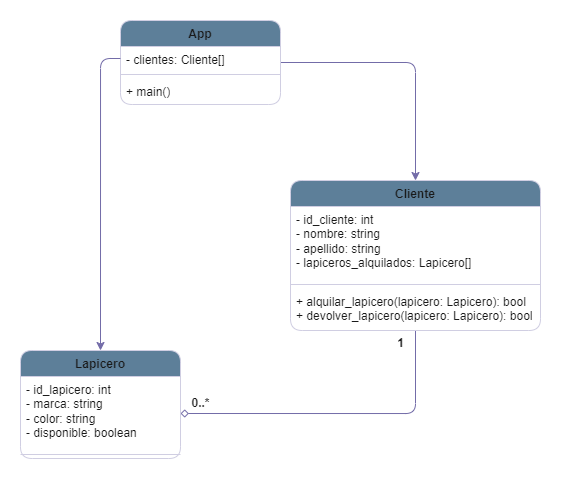

The diagram above was exported from draw.io. Its source (the exported page's mxGraphModel, read from the mxfile embedded in the PNG):
<mxGraphModel dx="957" dy="474" grid="1" gridSize="10" guides="1" tooltips="1" connect="1" arrows="1" fold="1" page="1" pageScale="1" pageWidth="827" pageHeight="1169" math="0" shadow="0">
  <root>
    <mxCell id="0" />
    <mxCell id="1" parent="0" />
    <mxCell id="CKOdoIwNOiDxa_bnxZwN-24" style="edgeStyle=orthogonalEdgeStyle;rounded=1;orthogonalLoop=1;jettySize=auto;html=1;entryX=1;entryY=0.5;entryDx=0;entryDy=0;endArrow=diamond;endFill=0;strokeWidth=1;endSize=6;labelBackgroundColor=none;strokeColor=#736CA8;fontColor=default;" edge="1" parent="1" source="CKOdoIwNOiDxa_bnxZwN-1" target="CKOdoIwNOiDxa_bnxZwN-10">
      <mxGeometry relative="1" as="geometry" />
    </mxCell>
    <mxCell id="CKOdoIwNOiDxa_bnxZwN-1" value="Cliente" style="swimlane;fontStyle=1;align=center;verticalAlign=top;childLayout=stackLayout;horizontal=1;startSize=26;horizontalStack=0;resizeParent=1;resizeParentMax=0;resizeLast=0;collapsible=1;marginBottom=0;whiteSpace=wrap;fillColor=#5D7F99;labelBackgroundColor=none;strokeColor=#D0CEE2;fontColor=#1A1A1A;rounded=1;" vertex="1" parent="1">
      <mxGeometry x="450" y="280" width="250" height="150" as="geometry">
        <mxRectangle x="200" y="100" width="60" height="30" as="alternateBounds" />
      </mxGeometry>
    </mxCell>
    <mxCell id="CKOdoIwNOiDxa_bnxZwN-2" value="- id_cliente: int&#10;- nombre: string&#10;- apellido: string&#10;- lapiceros_alquilados: Lapicero[]" style="text;strokeColor=none;fillColor=none;align=left;verticalAlign=top;spacingLeft=4;spacingRight=4;overflow=hidden;rotatable=0;points=[[0,0.5],[1,0.5]];portConstraint=eastwest;whiteSpace=wrap;labelBackgroundColor=none;fontColor=#1A1A1A;rounded=1;" vertex="1" parent="CKOdoIwNOiDxa_bnxZwN-1">
      <mxGeometry y="26" width="250" height="74" as="geometry" />
    </mxCell>
    <mxCell id="CKOdoIwNOiDxa_bnxZwN-3" value="" style="line;strokeWidth=1;fillColor=none;align=left;verticalAlign=middle;spacingTop=-1;spacingLeft=3;spacingRight=3;rotatable=0;labelPosition=right;points=[];portConstraint=eastwest;strokeColor=#D0CEE2;labelBackgroundColor=none;fontColor=#1A1A1A;rounded=1;" vertex="1" parent="CKOdoIwNOiDxa_bnxZwN-1">
      <mxGeometry y="100" width="250" height="8" as="geometry" />
    </mxCell>
    <mxCell id="CKOdoIwNOiDxa_bnxZwN-4" value="+ alquilar_lapicero(lapicero: Lapicero): bool&#10;+ devolver_lapicero(lapicero: Lapicero): bool" style="text;strokeColor=none;fillColor=none;align=left;verticalAlign=top;spacingLeft=4;spacingRight=4;overflow=hidden;rotatable=0;points=[[0,0.5],[1,0.5]];portConstraint=eastwest;whiteSpace=wrap;labelBackgroundColor=none;fontColor=#1A1A1A;rounded=1;" vertex="1" parent="CKOdoIwNOiDxa_bnxZwN-1">
      <mxGeometry y="108" width="250" height="42" as="geometry" />
    </mxCell>
    <mxCell id="CKOdoIwNOiDxa_bnxZwN-9" value="Lapicero" style="swimlane;fontStyle=1;align=center;verticalAlign=top;childLayout=stackLayout;horizontal=1;startSize=26;horizontalStack=0;resizeParent=1;resizeParentMax=0;resizeLast=0;collapsible=1;marginBottom=0;whiteSpace=wrap;html=1;labelBackgroundColor=none;fillColor=#5D7F99;strokeColor=#D0CEE2;fontColor=#1A1A1A;rounded=1;" vertex="1" parent="1">
      <mxGeometry x="180" y="450" width="160" height="108" as="geometry" />
    </mxCell>
    <mxCell id="CKOdoIwNOiDxa_bnxZwN-10" value="- id_lapicero: int&#10;- marca: string&#10;- color: string&#10;- disponible: boolean" style="text;strokeColor=none;fillColor=none;align=left;verticalAlign=top;spacingLeft=4;spacingRight=4;overflow=hidden;rotatable=0;points=[[0,0.5],[1,0.5]];portConstraint=eastwest;whiteSpace=wrap;labelBackgroundColor=none;fontColor=#1A1A1A;rounded=1;" vertex="1" parent="CKOdoIwNOiDxa_bnxZwN-9">
      <mxGeometry y="26" width="160" height="74" as="geometry" />
    </mxCell>
    <mxCell id="CKOdoIwNOiDxa_bnxZwN-11" value="" style="line;strokeWidth=1;fillColor=none;align=left;verticalAlign=middle;spacingTop=-1;spacingLeft=3;spacingRight=3;rotatable=0;labelPosition=right;points=[];portConstraint=eastwest;strokeColor=#D0CEE2;labelBackgroundColor=none;fontColor=#1A1A1A;rounded=1;" vertex="1" parent="CKOdoIwNOiDxa_bnxZwN-9">
      <mxGeometry y="100" width="160" height="8" as="geometry" />
    </mxCell>
    <mxCell id="CKOdoIwNOiDxa_bnxZwN-22" style="edgeStyle=orthogonalEdgeStyle;rounded=1;orthogonalLoop=1;jettySize=auto;html=1;entryX=0.5;entryY=0;entryDx=0;entryDy=0;labelBackgroundColor=none;strokeColor=#736CA8;fontColor=default;" edge="1" parent="1" source="CKOdoIwNOiDxa_bnxZwN-13" target="CKOdoIwNOiDxa_bnxZwN-1">
      <mxGeometry relative="1" as="geometry" />
    </mxCell>
    <mxCell id="CKOdoIwNOiDxa_bnxZwN-13" value="App" style="swimlane;fontStyle=1;align=center;verticalAlign=top;childLayout=stackLayout;horizontal=1;startSize=26;horizontalStack=0;resizeParent=1;resizeParentMax=0;resizeLast=0;collapsible=1;marginBottom=0;whiteSpace=wrap;labelBackgroundColor=none;fillColor=#5D7F99;strokeColor=#D0CEE2;fontColor=#1A1A1A;rounded=1;" vertex="1" parent="1">
      <mxGeometry x="280" y="120" width="160" height="84" as="geometry" />
    </mxCell>
    <mxCell id="CKOdoIwNOiDxa_bnxZwN-14" value="- clientes: Cliente[]" style="text;strokeColor=none;fillColor=none;align=left;verticalAlign=top;spacingLeft=4;spacingRight=4;overflow=hidden;rotatable=0;points=[[0,0.5],[1,0.5]];portConstraint=eastwest;whiteSpace=wrap;labelBackgroundColor=none;fontColor=#1A1A1A;rounded=1;" vertex="1" parent="CKOdoIwNOiDxa_bnxZwN-13">
      <mxGeometry y="26" width="160" height="24" as="geometry" />
    </mxCell>
    <mxCell id="CKOdoIwNOiDxa_bnxZwN-15" value="" style="line;strokeWidth=1;fillColor=none;align=left;verticalAlign=middle;spacingTop=-1;spacingLeft=3;spacingRight=3;rotatable=0;labelPosition=right;points=[];portConstraint=eastwest;strokeColor=#D0CEE2;labelBackgroundColor=none;fontColor=#1A1A1A;rounded=1;" vertex="1" parent="CKOdoIwNOiDxa_bnxZwN-13">
      <mxGeometry y="50" width="160" height="8" as="geometry" />
    </mxCell>
    <mxCell id="CKOdoIwNOiDxa_bnxZwN-16" value="+ main()&#10;" style="text;strokeColor=none;fillColor=none;align=left;verticalAlign=top;spacingLeft=4;spacingRight=4;overflow=hidden;rotatable=0;points=[[0,0.5],[1,0.5]];portConstraint=eastwest;whiteSpace=wrap;labelBackgroundColor=none;fontColor=#1A1A1A;rounded=1;" vertex="1" parent="CKOdoIwNOiDxa_bnxZwN-13">
      <mxGeometry y="58" width="160" height="26" as="geometry" />
    </mxCell>
    <mxCell id="CKOdoIwNOiDxa_bnxZwN-23" style="edgeStyle=orthogonalEdgeStyle;rounded=1;orthogonalLoop=1;jettySize=auto;html=1;exitX=0;exitY=0.5;exitDx=0;exitDy=0;entryX=0.5;entryY=0;entryDx=0;entryDy=0;labelBackgroundColor=none;strokeColor=#736CA8;fontColor=default;" edge="1" parent="1" source="CKOdoIwNOiDxa_bnxZwN-14" target="CKOdoIwNOiDxa_bnxZwN-9">
      <mxGeometry relative="1" as="geometry" />
    </mxCell>
    <mxCell id="CKOdoIwNOiDxa_bnxZwN-27" value="1" style="text;align=center;fontStyle=1;verticalAlign=middle;spacingLeft=3;spacingRight=3;strokeColor=none;rotatable=0;points=[[0,0.5],[1,0.5]];portConstraint=eastwest;html=1;labelBackgroundColor=none;fontColor=#1A1A1A;rounded=1;" vertex="1" parent="1">
      <mxGeometry x="520" y="430" width="80" height="26" as="geometry" />
    </mxCell>
    <mxCell id="CKOdoIwNOiDxa_bnxZwN-28" value="0..*" style="text;align=center;fontStyle=1;verticalAlign=middle;spacingLeft=3;spacingRight=3;strokeColor=none;rotatable=0;points=[[0,0.5],[1,0.5]];portConstraint=eastwest;html=1;labelBackgroundColor=none;fontColor=#1A1A1A;rounded=1;" vertex="1" parent="1">
      <mxGeometry x="320" y="490" width="80" height="26" as="geometry" />
    </mxCell>
  </root>
</mxGraphModel>